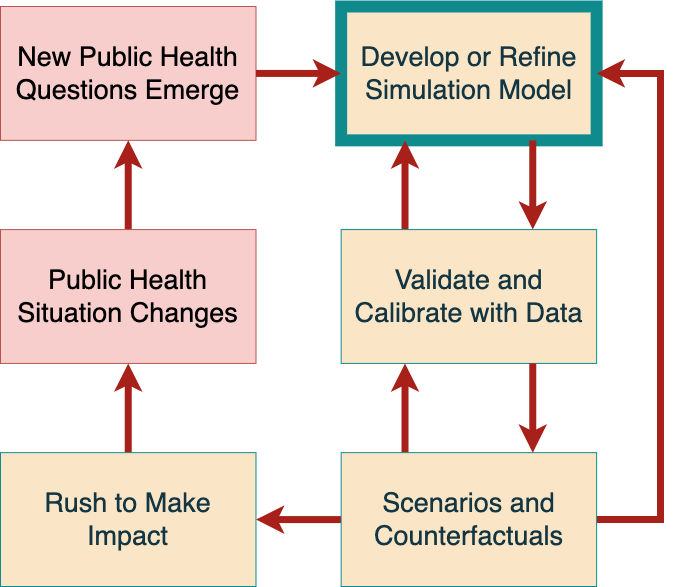

The diagram above was exported from draw.io. Its source (the exported page's mxGraphModel, read from the mxfile embedded in the PNG):
<mxGraphModel dx="1004" dy="1836" grid="1" gridSize="10" guides="1" tooltips="1" connect="1" arrows="1" fold="1" page="1" pageScale="1" pageWidth="850" pageHeight="1100" math="0" shadow="0">
  <root>
    <mxCell id="0" />
    <mxCell id="1" parent="0" />
    <mxCell id="jV8n518JDdfUluvVExIO-7" value="New Public Health Questions Emerge" style="rounded=0;whiteSpace=wrap;html=1;strokeColor=#b85450;fillColor=#f8cecc;fontSize=27;" vertex="1" parent="1">
      <mxGeometry width="255.48387096774195" height="133.84615384615384" as="geometry" />
    </mxCell>
    <mxCell id="jV8n518JDdfUluvVExIO-27" style="edgeStyle=none;shape=connector;rounded=0;orthogonalLoop=1;jettySize=auto;html=1;exitX=0.5;exitY=0;exitDx=0;exitDy=0;entryX=0.5;entryY=1;entryDx=0;entryDy=0;labelBackgroundColor=default;strokeColor=#A8201A;strokeWidth=7;align=center;verticalAlign=middle;fontFamily=Helvetica;fontSize=27;fontColor=#143642;endArrow=classic;fillColor=#FAE5C7;" edge="1" parent="1" source="jV8n518JDdfUluvVExIO-8" target="jV8n518JDdfUluvVExIO-7">
      <mxGeometry relative="1" as="geometry" />
    </mxCell>
    <mxCell id="jV8n518JDdfUluvVExIO-8" value="Public Health Situation Changes" style="rounded=0;whiteSpace=wrap;html=1;strokeColor=#b85450;fillColor=#f8cecc;fontSize=27;" vertex="1" parent="1">
      <mxGeometry y="223.07692307692307" width="255.48387096774195" height="133.84615384615384" as="geometry" />
    </mxCell>
    <mxCell id="jV8n518JDdfUluvVExIO-9" value="Develop or Refine Simulation Model" style="rounded=0;whiteSpace=wrap;html=1;strokeColor=#0F8B8D;fontColor=#143642;fillColor=#FAE5C7;fontSize=27;strokeWidth=12;" vertex="1" parent="1">
      <mxGeometry x="340.6451612903226" width="255.48387096774195" height="133.84615384615384" as="geometry" />
    </mxCell>
    <mxCell id="jV8n518JDdfUluvVExIO-22" style="rounded=0;orthogonalLoop=1;jettySize=auto;html=1;exitX=1;exitY=0.5;exitDx=0;exitDy=0;entryX=0;entryY=0.5;entryDx=0;entryDy=0;strokeColor=#A8201A;fontColor=#143642;fillColor=#FAE5C7;strokeWidth=7;fontSize=27;" edge="1" parent="1" source="jV8n518JDdfUluvVExIO-7" target="jV8n518JDdfUluvVExIO-9">
      <mxGeometry relative="1" as="geometry" />
    </mxCell>
    <mxCell id="jV8n518JDdfUluvVExIO-37" style="edgeStyle=none;shape=connector;rounded=0;orthogonalLoop=1;jettySize=auto;html=1;exitX=0.25;exitY=0;exitDx=0;exitDy=0;entryX=0.25;entryY=1;entryDx=0;entryDy=0;labelBackgroundColor=default;strokeColor=#A8201A;strokeWidth=7;align=center;verticalAlign=middle;fontFamily=Helvetica;fontSize=27;fontColor=#143642;endArrow=classic;fillColor=#FAE5C7;" edge="1" parent="1" source="jV8n518JDdfUluvVExIO-10" target="jV8n518JDdfUluvVExIO-9">
      <mxGeometry relative="1" as="geometry" />
    </mxCell>
    <mxCell id="jV8n518JDdfUluvVExIO-10" value="Validate and &lt;br style=&quot;font-size: 27px;&quot;&gt;Calibrate with Data" style="rounded=0;whiteSpace=wrap;html=1;strokeColor=#0F8B8D;fontColor=#143642;fillColor=#FAE5C7;fontSize=27;" vertex="1" parent="1">
      <mxGeometry x="340.6451612903226" y="223.07692307692307" width="255.48387096774195" height="133.84615384615384" as="geometry" />
    </mxCell>
    <mxCell id="jV8n518JDdfUluvVExIO-34" style="edgeStyle=none;shape=connector;rounded=0;orthogonalLoop=1;jettySize=auto;html=1;exitX=0.75;exitY=1;exitDx=0;exitDy=0;entryX=0.75;entryY=0;entryDx=0;entryDy=0;labelBackgroundColor=default;strokeColor=#A8201A;strokeWidth=7;align=center;verticalAlign=middle;fontFamily=Helvetica;fontSize=27;fontColor=#143642;endArrow=classic;fillColor=#FAE5C7;" edge="1" parent="1" source="jV8n518JDdfUluvVExIO-9" target="jV8n518JDdfUluvVExIO-10">
      <mxGeometry relative="1" as="geometry" />
    </mxCell>
    <mxCell id="jV8n518JDdfUluvVExIO-26" style="edgeStyle=none;shape=connector;rounded=0;orthogonalLoop=1;jettySize=auto;html=1;exitX=0.5;exitY=0;exitDx=0;exitDy=0;entryX=0.5;entryY=1;entryDx=0;entryDy=0;labelBackgroundColor=default;strokeColor=#A8201A;strokeWidth=7;align=center;verticalAlign=middle;fontFamily=Helvetica;fontSize=27;fontColor=#143642;endArrow=classic;fillColor=#FAE5C7;" edge="1" parent="1" source="jV8n518JDdfUluvVExIO-11" target="jV8n518JDdfUluvVExIO-8">
      <mxGeometry relative="1" as="geometry" />
    </mxCell>
    <mxCell id="jV8n518JDdfUluvVExIO-11" value="Rush to Make&lt;br style=&quot;font-size: 27px;&quot;&gt;Impact" style="rounded=0;whiteSpace=wrap;html=1;strokeColor=#0F8B8D;fontColor=#143642;fillColor=#FAE5C7;fontSize=27;" vertex="1" parent="1">
      <mxGeometry y="446.15384615384613" width="255.48387096774195" height="133.84615384615384" as="geometry" />
    </mxCell>
    <mxCell id="jV8n518JDdfUluvVExIO-30" style="edgeStyle=none;shape=connector;rounded=0;orthogonalLoop=1;jettySize=auto;html=1;exitX=0;exitY=0.5;exitDx=0;exitDy=0;entryX=1;entryY=0.5;entryDx=0;entryDy=0;labelBackgroundColor=default;strokeColor=#A8201A;strokeWidth=7;align=center;verticalAlign=middle;fontFamily=Helvetica;fontSize=27;fontColor=#143642;endArrow=classic;fillColor=#FAE5C7;" edge="1" parent="1" source="jV8n518JDdfUluvVExIO-28" target="jV8n518JDdfUluvVExIO-11">
      <mxGeometry relative="1" as="geometry" />
    </mxCell>
    <mxCell id="jV8n518JDdfUluvVExIO-33" style="edgeStyle=none;shape=connector;rounded=0;orthogonalLoop=1;jettySize=auto;html=1;exitX=1;exitY=0.5;exitDx=0;exitDy=0;entryX=1;entryY=0.5;entryDx=0;entryDy=0;labelBackgroundColor=default;strokeColor=#A8201A;strokeWidth=7;align=center;verticalAlign=middle;fontFamily=Helvetica;fontSize=27;fontColor=#143642;endArrow=classic;fillColor=#FAE5C7;" edge="1" parent="1" source="jV8n518JDdfUluvVExIO-28" target="jV8n518JDdfUluvVExIO-9">
      <mxGeometry relative="1" as="geometry">
        <Array as="points">
          <mxPoint x="660" y="513.076923076923" />
          <mxPoint x="660" y="312.30769230769226" />
          <mxPoint x="660" y="66.92307692307692" />
        </Array>
      </mxGeometry>
    </mxCell>
    <mxCell id="jV8n518JDdfUluvVExIO-36" style="edgeStyle=none;shape=connector;rounded=0;orthogonalLoop=1;jettySize=auto;html=1;exitX=0.25;exitY=0;exitDx=0;exitDy=0;entryX=0.25;entryY=1;entryDx=0;entryDy=0;labelBackgroundColor=default;strokeColor=#A8201A;strokeWidth=7;align=center;verticalAlign=middle;fontFamily=Helvetica;fontSize=27;fontColor=#143642;endArrow=classic;fillColor=#FAE5C7;" edge="1" parent="1" source="jV8n518JDdfUluvVExIO-28" target="jV8n518JDdfUluvVExIO-10">
      <mxGeometry relative="1" as="geometry" />
    </mxCell>
    <mxCell id="jV8n518JDdfUluvVExIO-28" value="Scenarios and Counterfactuals" style="rounded=0;whiteSpace=wrap;html=1;strokeColor=#0F8B8D;fontColor=#143642;fillColor=#FAE5C7;fontSize=27;" vertex="1" parent="1">
      <mxGeometry x="340.6451612903226" y="446.15384615384613" width="255.48387096774195" height="133.84615384615384" as="geometry" />
    </mxCell>
    <mxCell id="jV8n518JDdfUluvVExIO-35" style="edgeStyle=none;shape=connector;rounded=0;orthogonalLoop=1;jettySize=auto;html=1;exitX=0.75;exitY=1;exitDx=0;exitDy=0;entryX=0.75;entryY=0;entryDx=0;entryDy=0;labelBackgroundColor=default;strokeColor=#A8201A;strokeWidth=7;align=center;verticalAlign=middle;fontFamily=Helvetica;fontSize=27;fontColor=#143642;endArrow=classic;fillColor=#FAE5C7;" edge="1" parent="1" source="jV8n518JDdfUluvVExIO-10" target="jV8n518JDdfUluvVExIO-28">
      <mxGeometry relative="1" as="geometry" />
    </mxCell>
  </root>
</mxGraphModel>